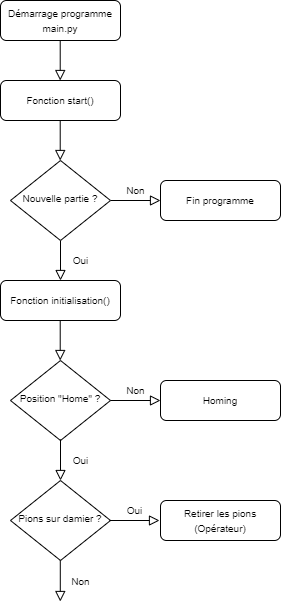

The diagram above was exported from draw.io. Its source (the exported page's mxGraphModel, read from the mxfile embedded in the PNG):
<mxGraphModel dx="256" dy="137" grid="1" gridSize="10" guides="1" tooltips="1" connect="1" arrows="1" fold="1" page="1" pageScale="1" pageWidth="827" pageHeight="1169" math="0" shadow="0">
  <root>
    <mxCell id="WIyWlLk6GJQsqaUBKTNV-0" />
    <mxCell id="WIyWlLk6GJQsqaUBKTNV-1" parent="WIyWlLk6GJQsqaUBKTNV-0" />
    <mxCell id="WIyWlLk6GJQsqaUBKTNV-3" value="&lt;font style=&quot;font-size: 10px&quot;&gt;Démarrage programme main.py&lt;/font&gt;" style="rounded=1;whiteSpace=wrap;html=1;fontSize=12;glass=0;strokeWidth=1;shadow=0;" parent="WIyWlLk6GJQsqaUBKTNV-1" vertex="1">
      <mxGeometry x="160" y="80" width="120" height="40" as="geometry" />
    </mxCell>
    <mxCell id="WIyWlLk6GJQsqaUBKTNV-4" value="&lt;font style=&quot;font-size: 10px&quot;&gt;Oui&lt;/font&gt;" style="rounded=0;html=1;jettySize=auto;orthogonalLoop=1;fontSize=11;endArrow=block;endFill=0;endSize=8;strokeWidth=1;shadow=0;labelBackgroundColor=none;edgeStyle=orthogonalEdgeStyle;" parent="WIyWlLk6GJQsqaUBKTNV-1" source="WIyWlLk6GJQsqaUBKTNV-6" edge="1">
      <mxGeometry y="20" relative="1" as="geometry">
        <mxPoint as="offset" />
        <mxPoint x="220" y="360" as="targetPoint" />
      </mxGeometry>
    </mxCell>
    <mxCell id="WIyWlLk6GJQsqaUBKTNV-5" value="&lt;font style=&quot;font-size: 10px&quot;&gt;Non&lt;/font&gt;" style="edgeStyle=orthogonalEdgeStyle;rounded=0;html=1;jettySize=auto;orthogonalLoop=1;fontSize=11;endArrow=block;endFill=0;endSize=8;strokeWidth=1;shadow=0;labelBackgroundColor=none;" parent="WIyWlLk6GJQsqaUBKTNV-1" source="WIyWlLk6GJQsqaUBKTNV-6" target="WIyWlLk6GJQsqaUBKTNV-7" edge="1">
      <mxGeometry y="10" relative="1" as="geometry">
        <mxPoint as="offset" />
      </mxGeometry>
    </mxCell>
    <mxCell id="WIyWlLk6GJQsqaUBKTNV-6" value="&lt;font style=&quot;font-size: 10px&quot;&gt;Nouvelle partie ?&lt;/font&gt;" style="rhombus;whiteSpace=wrap;html=1;shadow=0;fontFamily=Helvetica;fontSize=12;align=center;strokeWidth=1;spacing=6;spacingTop=-4;" parent="WIyWlLk6GJQsqaUBKTNV-1" vertex="1">
      <mxGeometry x="170" y="240" width="100" height="80" as="geometry" />
    </mxCell>
    <mxCell id="WIyWlLk6GJQsqaUBKTNV-7" value="&lt;font style=&quot;font-size: 10px&quot;&gt;Fin programme&lt;/font&gt;" style="rounded=1;whiteSpace=wrap;html=1;fontSize=12;glass=0;strokeWidth=1;shadow=0;" parent="WIyWlLk6GJQsqaUBKTNV-1" vertex="1">
      <mxGeometry x="320" y="260" width="120" height="40" as="geometry" />
    </mxCell>
    <mxCell id="11JwdJxZB_ZY3lQ9D1U2-0" value="" style="rounded=0;html=1;jettySize=auto;orthogonalLoop=1;fontSize=11;endArrow=block;endFill=0;endSize=8;strokeWidth=1;shadow=0;labelBackgroundColor=none;edgeStyle=orthogonalEdgeStyle;" edge="1" parent="WIyWlLk6GJQsqaUBKTNV-1">
      <mxGeometry y="20" relative="1" as="geometry">
        <mxPoint as="offset" />
        <mxPoint x="219.70999999999998" y="120" as="sourcePoint" />
        <mxPoint x="219.70999999999998" y="160" as="targetPoint" />
      </mxGeometry>
    </mxCell>
    <mxCell id="11JwdJxZB_ZY3lQ9D1U2-1" value="&lt;font style=&quot;font-size: 10px&quot;&gt;Fonction start()&lt;/font&gt;" style="rounded=1;whiteSpace=wrap;html=1;fontSize=12;glass=0;strokeWidth=1;shadow=0;" vertex="1" parent="WIyWlLk6GJQsqaUBKTNV-1">
      <mxGeometry x="160" y="160" width="120" height="40" as="geometry" />
    </mxCell>
    <mxCell id="11JwdJxZB_ZY3lQ9D1U2-2" value="" style="rounded=0;html=1;jettySize=auto;orthogonalLoop=1;fontSize=11;endArrow=block;endFill=0;endSize=8;strokeWidth=1;shadow=0;labelBackgroundColor=none;edgeStyle=orthogonalEdgeStyle;" edge="1" parent="WIyWlLk6GJQsqaUBKTNV-1">
      <mxGeometry y="20" relative="1" as="geometry">
        <mxPoint as="offset" />
        <mxPoint x="219.71000000000004" y="200" as="sourcePoint" />
        <mxPoint x="219.71000000000004" y="240" as="targetPoint" />
      </mxGeometry>
    </mxCell>
    <mxCell id="11JwdJxZB_ZY3lQ9D1U2-3" value="&lt;font style=&quot;font-size: 10px&quot;&gt;Fonction initialisation()&lt;/font&gt;" style="rounded=1;whiteSpace=wrap;html=1;fontSize=12;glass=0;strokeWidth=1;shadow=0;" vertex="1" parent="WIyWlLk6GJQsqaUBKTNV-1">
      <mxGeometry x="160" y="360" width="120" height="40" as="geometry" />
    </mxCell>
    <mxCell id="11JwdJxZB_ZY3lQ9D1U2-6" value="" style="rounded=0;html=1;jettySize=auto;orthogonalLoop=1;fontSize=11;endArrow=block;endFill=0;endSize=8;strokeWidth=1;shadow=0;labelBackgroundColor=none;edgeStyle=orthogonalEdgeStyle;" edge="1" parent="WIyWlLk6GJQsqaUBKTNV-1">
      <mxGeometry y="20" relative="1" as="geometry">
        <mxPoint as="offset" />
        <mxPoint x="219.71" y="400" as="sourcePoint" />
        <mxPoint x="219.71" y="440" as="targetPoint" />
      </mxGeometry>
    </mxCell>
    <mxCell id="11JwdJxZB_ZY3lQ9D1U2-7" value="&lt;font style=&quot;font-size: 10px&quot;&gt;Position &quot;Home&quot; ?&lt;/font&gt;" style="rhombus;whiteSpace=wrap;html=1;shadow=0;fontFamily=Helvetica;fontSize=12;align=center;strokeWidth=1;spacing=6;spacingTop=-4;" vertex="1" parent="WIyWlLk6GJQsqaUBKTNV-1">
      <mxGeometry x="170" y="440" width="100" height="80" as="geometry" />
    </mxCell>
    <mxCell id="11JwdJxZB_ZY3lQ9D1U2-8" value="&lt;font style=&quot;font-size: 10px&quot;&gt;Non&lt;/font&gt;" style="edgeStyle=orthogonalEdgeStyle;rounded=0;html=1;jettySize=auto;orthogonalLoop=1;fontSize=11;endArrow=block;endFill=0;endSize=8;strokeWidth=1;shadow=0;labelBackgroundColor=none;" edge="1" parent="WIyWlLk6GJQsqaUBKTNV-1" target="11JwdJxZB_ZY3lQ9D1U2-9">
      <mxGeometry y="10" relative="1" as="geometry">
        <mxPoint as="offset" />
        <mxPoint x="270" y="480" as="sourcePoint" />
      </mxGeometry>
    </mxCell>
    <mxCell id="11JwdJxZB_ZY3lQ9D1U2-9" value="&lt;font style=&quot;font-size: 10px&quot;&gt;Homing&lt;/font&gt;" style="rounded=1;whiteSpace=wrap;html=1;fontSize=12;glass=0;strokeWidth=1;shadow=0;" vertex="1" parent="WIyWlLk6GJQsqaUBKTNV-1">
      <mxGeometry x="320" y="460" width="120" height="40" as="geometry" />
    </mxCell>
    <mxCell id="11JwdJxZB_ZY3lQ9D1U2-10" value="&lt;font style=&quot;font-size: 10px&quot;&gt;Oui&lt;/font&gt;" style="rounded=0;html=1;jettySize=auto;orthogonalLoop=1;fontSize=11;endArrow=block;endFill=0;endSize=8;strokeWidth=1;shadow=0;labelBackgroundColor=none;edgeStyle=orthogonalEdgeStyle;entryX=0.5;entryY=0;entryDx=0;entryDy=0;" edge="1" parent="WIyWlLk6GJQsqaUBKTNV-1" target="11JwdJxZB_ZY3lQ9D1U2-11">
      <mxGeometry y="20" relative="1" as="geometry">
        <mxPoint as="offset" />
        <mxPoint x="220" y="519" as="sourcePoint" />
        <mxPoint x="220" y="559" as="targetPoint" />
      </mxGeometry>
    </mxCell>
    <mxCell id="11JwdJxZB_ZY3lQ9D1U2-11" value="&lt;font style=&quot;font-size: 10px&quot;&gt;Pions sur damier ?&lt;/font&gt;" style="rhombus;whiteSpace=wrap;html=1;shadow=0;fontFamily=Helvetica;fontSize=12;align=center;strokeWidth=1;spacing=6;spacingTop=-4;" vertex="1" parent="WIyWlLk6GJQsqaUBKTNV-1">
      <mxGeometry x="170" y="560" width="100" height="80" as="geometry" />
    </mxCell>
    <mxCell id="11JwdJxZB_ZY3lQ9D1U2-13" value="&lt;font style=&quot;font-size: 10px&quot;&gt;Oui&lt;/font&gt;" style="edgeStyle=orthogonalEdgeStyle;rounded=0;html=1;jettySize=auto;orthogonalLoop=1;fontSize=11;endArrow=block;endFill=0;endSize=8;strokeWidth=1;shadow=0;labelBackgroundColor=none;" edge="1" parent="WIyWlLk6GJQsqaUBKTNV-1">
      <mxGeometry y="10" relative="1" as="geometry">
        <mxPoint as="offset" />
        <mxPoint x="269" y="600" as="sourcePoint" />
        <mxPoint x="319" y="600" as="targetPoint" />
      </mxGeometry>
    </mxCell>
    <mxCell id="11JwdJxZB_ZY3lQ9D1U2-14" value="&lt;font style=&quot;font-size: 10px&quot;&gt;Retirer les pions (Opérateur)&lt;/font&gt;" style="rounded=1;whiteSpace=wrap;html=1;fontSize=12;glass=0;strokeWidth=1;shadow=0;" vertex="1" parent="WIyWlLk6GJQsqaUBKTNV-1">
      <mxGeometry x="320" y="580" width="120" height="40" as="geometry" />
    </mxCell>
    <mxCell id="11JwdJxZB_ZY3lQ9D1U2-15" value="&lt;font style=&quot;font-size: 10px&quot;&gt;Non&lt;/font&gt;" style="rounded=0;html=1;jettySize=auto;orthogonalLoop=1;fontSize=11;endArrow=block;endFill=0;endSize=8;strokeWidth=1;shadow=0;labelBackgroundColor=none;edgeStyle=orthogonalEdgeStyle;entryX=0.5;entryY=0;entryDx=0;entryDy=0;" edge="1" parent="WIyWlLk6GJQsqaUBKTNV-1">
      <mxGeometry y="20" relative="1" as="geometry">
        <mxPoint as="offset" />
        <mxPoint x="219.79" y="640" as="sourcePoint" />
        <mxPoint x="219.79" y="681" as="targetPoint" />
      </mxGeometry>
    </mxCell>
  </root>
</mxGraphModel>